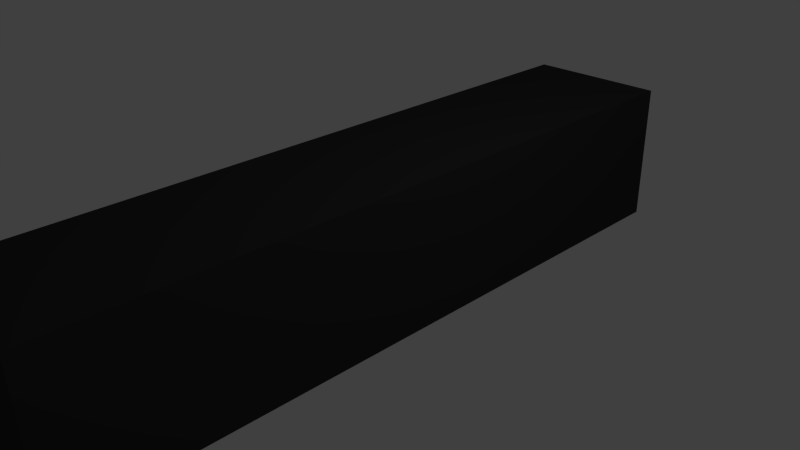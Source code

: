 # Source: fliessband.blend  (saved by Blender 2.76.0; exported with 4.5.12 LTS)
import bpy
from mathutils import Matrix  # noqa: F401  (used for matrix-valued properties, if any)

bpy.ops.wm.read_factory_settings(use_empty=True)
scene = bpy.context.scene
scene.name = 'Scene'

# ---- collections
col_collection_1 = bpy.data.collections.new('Collection 1'); scene.collection.children.link(col_collection_1)

# ---- materials (node trees are filled in below, after node groups)
mat_material_003 = bpy.data.materials.new('Material.003')
mat_material_003.alpha_threshold = 0.0
mat_material_003.roughness = 0.5

# ---- material node trees
mat_material_003.use_nodes = True; mat_material_003.node_tree.nodes.clear()
_N = mat_material_003.node_tree.nodes; _L = mat_material_003.node_tree.links
n0 = _N.new('ShaderNodeOutputMaterial'); n0.name = 'Material Output'; n0.location = (300, 300)
n1 = _N.new('ShaderNodeBsdfDiffuse'); n1.name = 'Diffuse BSDF'; n1.location = (10, 300)
n1.inputs[0].default_value = (0.03522, 0.03522, 0.03522, 1.0)
_L.new(n1.outputs[0], n0.inputs[0])
n0.is_active_output = True

# ---- world
world_world = bpy.data.worlds.new('World'); scene.world = world_world
world_world.color = (0.05088, 0.05088, 0.05088)
world_world.use_sun_shadow = False
world_world.sun_shadow_jitter_overblur = 0.0
world_world.cycles.sampling_method = 'MANUAL'
world_world.cycles.sample_map_resolution = 256

# ---- cameras
cam_camera = bpy.data.cameras.new('Camera')
cam_camera.clip_end = 100.0
cam_camera.lens = 35.0
cam_camera.sensor_width = 32.0
cam_camera.sensor_height = 18.0
cam_camera.ortho_scale = 7.314
cam_camera.dof.focus_distance = 0.0

# ---- lights
light_lamp = bpy.data.lights.new('Lamp', 'POINT')
light_lamp.transmission_factor = 0.0
light_lamp.cutoff_distance = 30.0
light_lamp.energy = 100.0
light_lamp.shadow_buffer_clip_start = 1.001
light_lamp.shadow_soft_size = 0.1
light_lamp.shadow_maximum_resolution = 0.006
light_lamp.use_absolute_resolution = True
light_lamp.cycles.use_multiple_importance_sampling = False

# ---- meshes
me_cube_008 = bpy.data.meshes.new('Cube.008')
me_cube_008.from_pydata([(-1.0, -1.0, -1.0), (-1.0, -1.0, 1.0), (-1.0, 1.0, -1.0), (-1.0, 1.0, 1.0), (1.0, -1.0, -1.0), (1.0, -1.0, 1.0), (1.0, 1.0, -1.0), (1.0, 1.0, 1.0)], [], [(1, 3, 2, 0), (3, 7, 6, 2), (7, 5, 4, 6), (5, 1, 0, 4), (0, 2, 6, 4), (5, 7, 3, 1)])
me_cube_008.materials.append(mat_material_003)
me_cube_008.use_remesh_preserve_volume = False
me_cube_008.use_remesh_preserve_attributes = False
me_cube_008.use_mirror_vertex_groups = False
me_cube_008.update()

# ---- objects
ob_lamp = bpy.data.objects.new('Lamp', light_lamp)
ob_camera = bpy.data.objects.new('Camera', cam_camera)
ob_cube_005 = bpy.data.objects.new('Cube.005', me_cube_008)

# ---- transforms, parenting, visibility, modifiers, constraints
ob_lamp.location = (4.076, 1.005, 5.904)
ob_lamp.rotation_euler = (0.6503, 0.05522, 1.866)
ob_lamp.lock_rotations_4d = False
ob_lamp.empty_display_type = 'ARROWS'
ob_lamp.color = (0.0, 0.0, 0.0, 0.0)
ob_lamp.lineart.crease_threshold = 0.0
ob_camera.location = (7.481, -6.508, 5.344)
ob_camera.rotation_euler = (1.109, 0.01082, 0.8149)
ob_camera.lock_rotations_4d = False
ob_camera.empty_display_type = 'ARROWS'
ob_camera.color = (0.0, 0.0, 0.0, 0.0)
ob_camera.display_type = 'WIRE'
ob_camera.lineart.crease_threshold = 0.0
ob_cube_005.location = (-0.09776, -0.03726, 0.2864)
ob_cube_005.rotation_euler = (0.0, -0.0, 0.005516)
ob_cube_005.scale = (1.0, 4.835, 1.0)
ob_cube_005.lineart.crease_threshold = 0.0

# ---- collection membership
col_collection_1.objects.link(ob_lamp)
col_collection_1.objects.link(ob_camera)
col_collection_1.objects.link(ob_cube_005)

# ---- scene / render settings (as saved in the file)
scene.camera = ob_camera
scene.frame_start = 1; scene.frame_end = 250; scene.frame_set(1)
scene.render.engine = 'CYCLES'
scene.render.resolution_percentage = 50
scene.render.dither_intensity = 0.0
scene.cycles.use_denoising = False
scene.cycles.samples = 10
scene.cycles.sampling_pattern = 'TABULATED_SOBOL'
scene.cycles.light_sampling_threshold = 0.0
scene.cycles.use_adaptive_sampling = False
scene.cycles.use_light_tree = False
scene.cycles.blur_glossy = 0.0
scene.cycles.pixel_filter_type = 'GAUSSIAN'
scene.cycles.sample_clamp_indirect = 0.0
scene.view_settings.view_transform = 'Standard'
bpy.context.view_layer.update()
